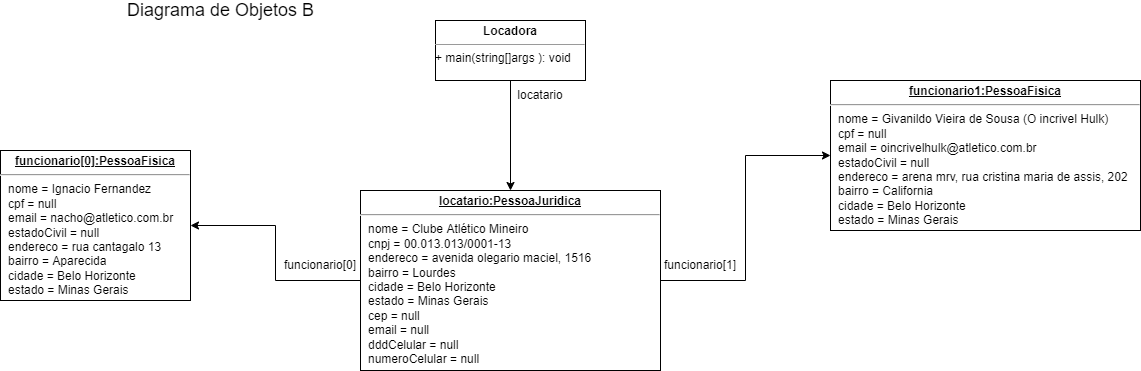

The diagram above was exported from draw.io. Its source (the exported page's mxGraphModel, read from the mxfile embedded in the PNG):
<mxGraphModel dx="1654" dy="462" grid="1" gridSize="10" guides="1" tooltips="1" connect="1" arrows="1" fold="1" page="1" pageScale="1" pageWidth="827" pageHeight="1169" background="#FFFFFF" math="0" shadow="0">
  <root>
    <mxCell id="0" />
    <mxCell id="1" parent="0" />
    <mxCell id="sLyTHjsctGf_IwEkFQ5S-11" style="edgeStyle=orthogonalEdgeStyle;rounded=0;orthogonalLoop=1;jettySize=auto;html=1;" parent="1" source="sLyTHjsctGf_IwEkFQ5S-1" target="sLyTHjsctGf_IwEkFQ5S-2" edge="1">
      <mxGeometry relative="1" as="geometry" />
    </mxCell>
    <mxCell id="sLyTHjsctGf_IwEkFQ5S-1" value="&lt;p style=&quot;margin: 0px ; margin-top: 4px ; text-align: center&quot;&gt;&lt;b&gt;Locadora&lt;/b&gt;&lt;/p&gt;&lt;hr size=&quot;1&quot;&gt;&lt;div style=&quot;height: 2px&quot;&gt;+ main(string[]args ): void&lt;/div&gt;" style="verticalAlign=top;align=left;overflow=fill;fontSize=12;fontFamily=Helvetica;html=1;" parent="1" vertex="1">
      <mxGeometry x="-35" y="40" width="150" height="60" as="geometry" />
    </mxCell>
    <mxCell id="sLyTHjsctGf_IwEkFQ5S-9" style="edgeStyle=orthogonalEdgeStyle;rounded=0;orthogonalLoop=1;jettySize=auto;html=1;" parent="1" source="sLyTHjsctGf_IwEkFQ5S-2" target="sLyTHjsctGf_IwEkFQ5S-3" edge="1">
      <mxGeometry relative="1" as="geometry" />
    </mxCell>
    <mxCell id="sLyTHjsctGf_IwEkFQ5S-10" style="edgeStyle=orthogonalEdgeStyle;rounded=0;orthogonalLoop=1;jettySize=auto;html=1;" parent="1" source="sLyTHjsctGf_IwEkFQ5S-2" target="sLyTHjsctGf_IwEkFQ5S-7" edge="1">
      <mxGeometry relative="1" as="geometry" />
    </mxCell>
    <mxCell id="sLyTHjsctGf_IwEkFQ5S-2" value="&lt;p style=&quot;margin: 0px ; margin-top: 4px ; text-align: center ; text-decoration: underline&quot;&gt;&lt;b&gt;locatario:PessoaJuridica&lt;/b&gt;&lt;/p&gt;&lt;hr&gt;&lt;p style=&quot;margin: 0px ; margin-left: 8px&quot;&gt;nome = Clube Atlético Mineiro&lt;/p&gt;&lt;p style=&quot;margin: 0px ; margin-left: 8px&quot;&gt;cnpj = 00.013.013/0001-13&lt;/p&gt;&lt;p style=&quot;margin: 0px ; margin-left: 8px&quot;&gt;endereco = avenida olegario maciel, 1516&lt;/p&gt;&lt;p style=&quot;margin: 0px ; margin-left: 8px&quot;&gt;bairro = Lourdes&lt;/p&gt;&lt;p style=&quot;margin: 0px ; margin-left: 8px&quot;&gt;cidade = Belo Horizonte&lt;/p&gt;&lt;p style=&quot;margin: 0px ; margin-left: 8px&quot;&gt;estado = Minas Gerais&lt;/p&gt;&lt;p style=&quot;margin: 0px ; margin-left: 8px&quot;&gt;cep = null&lt;/p&gt;&lt;p style=&quot;margin: 0px ; margin-left: 8px&quot;&gt;email = null&lt;/p&gt;&lt;p style=&quot;margin: 0px ; margin-left: 8px&quot;&gt;dddCelular = null&lt;/p&gt;&lt;p style=&quot;margin: 0px ; margin-left: 8px&quot;&gt;numeroCelular = null&lt;/p&gt;" style="verticalAlign=top;align=left;overflow=fill;fontSize=12;fontFamily=Helvetica;html=1;" parent="1" vertex="1">
      <mxGeometry x="-110" y="210" width="300" height="180" as="geometry" />
    </mxCell>
    <mxCell id="sLyTHjsctGf_IwEkFQ5S-3" value="&lt;p style=&quot;margin: 0px ; margin-top: 4px ; text-align: center ; text-decoration: underline&quot;&gt;&lt;b&gt;funcionario[0]:PessoaFisica&lt;/b&gt;&lt;/p&gt;&lt;hr&gt;&lt;p style=&quot;margin: 0px ; margin-left: 8px&quot;&gt;nome = Ignacio Fernandez&lt;/p&gt;&lt;p style=&quot;margin: 0px ; margin-left: 8px&quot;&gt;cpf = null&lt;/p&gt;&lt;p style=&quot;margin: 0px ; margin-left: 8px&quot;&gt;email = nacho@atletico.com.br&lt;/p&gt;&lt;p style=&quot;margin: 0px ; margin-left: 8px&quot;&gt;estadoCivil = null&lt;/p&gt;&lt;p style=&quot;margin: 0px ; margin-left: 8px&quot;&gt;endereco = rua cantagalo 13&lt;/p&gt;&lt;p style=&quot;margin: 0px ; margin-left: 8px&quot;&gt;bairro = Aparecida&lt;/p&gt;&lt;p style=&quot;margin: 0px ; margin-left: 8px&quot;&gt;cidade = Belo Horizonte&lt;/p&gt;&lt;p style=&quot;margin: 0px ; margin-left: 8px&quot;&gt;estado = Minas Gerais&lt;/p&gt;" style="verticalAlign=top;align=left;overflow=fill;fontSize=12;fontFamily=Helvetica;html=1;" parent="1" vertex="1">
      <mxGeometry x="-470" y="170" width="190" height="150" as="geometry" />
    </mxCell>
    <mxCell id="sLyTHjsctGf_IwEkFQ5S-7" value="&lt;p style=&quot;margin: 0px ; margin-top: 4px ; text-align: center ; text-decoration: underline&quot;&gt;&lt;b&gt;funcionario1:PessoaFisica&lt;/b&gt;&lt;/p&gt;&lt;hr&gt;&lt;p style=&quot;margin: 0px ; margin-left: 8px&quot;&gt;nome = Givanildo Vieira de Sousa (O incrivel Hulk)&lt;/p&gt;&lt;p style=&quot;margin: 0px ; margin-left: 8px&quot;&gt;cpf = null&lt;/p&gt;&lt;p style=&quot;margin: 0px ; margin-left: 8px&quot;&gt;email = oincrivelhulk@atletico.com.br&lt;/p&gt;&lt;p style=&quot;margin: 0px ; margin-left: 8px&quot;&gt;estadoCivil = null&lt;/p&gt;&lt;p style=&quot;margin: 0px ; margin-left: 8px&quot;&gt;endereco = arena mrv, rua cristina maria de assis, 202&lt;/p&gt;&lt;p style=&quot;margin: 0px ; margin-left: 8px&quot;&gt;bairro = California&lt;/p&gt;&lt;p style=&quot;margin: 0px ; margin-left: 8px&quot;&gt;cidade = Belo Horizonte&lt;/p&gt;&lt;p style=&quot;margin: 0px ; margin-left: 8px&quot;&gt;estado = Minas Gerais&lt;/p&gt;" style="verticalAlign=top;align=left;overflow=fill;fontSize=12;fontFamily=Helvetica;html=1;" parent="1" vertex="1">
      <mxGeometry x="360" y="100" width="310" height="150" as="geometry" />
    </mxCell>
    <mxCell id="sLyTHjsctGf_IwEkFQ5S-12" value="&lt;span style=&quot;font-size: 18px&quot;&gt;Diagrama de Objetos B&lt;/span&gt;" style="text;html=1;align=center;verticalAlign=middle;resizable=0;points=[];autosize=1;strokeColor=none;fillColor=none;" parent="1" vertex="1">
      <mxGeometry x="-350" y="20" width="200" height="20" as="geometry" />
    </mxCell>
    <mxCell id="GrDRuepjy7cT0EhnEWUx-1" value="funcionario[0]" style="text;html=1;strokeColor=none;fillColor=none;align=center;verticalAlign=middle;whiteSpace=wrap;rounded=0;" parent="1" vertex="1">
      <mxGeometry x="-190" y="270" width="80" height="30" as="geometry" />
    </mxCell>
    <mxCell id="GrDRuepjy7cT0EhnEWUx-2" value="funcionario[1]" style="text;html=1;strokeColor=none;fillColor=none;align=center;verticalAlign=middle;whiteSpace=wrap;rounded=0;" parent="1" vertex="1">
      <mxGeometry x="190" y="270" width="80" height="30" as="geometry" />
    </mxCell>
    <mxCell id="GrDRuepjy7cT0EhnEWUx-3" value="locatario" style="text;html=1;strokeColor=none;fillColor=none;align=center;verticalAlign=middle;whiteSpace=wrap;rounded=0;" parent="1" vertex="1">
      <mxGeometry x="40" y="100" width="60" height="30" as="geometry" />
    </mxCell>
  </root>
</mxGraphModel>